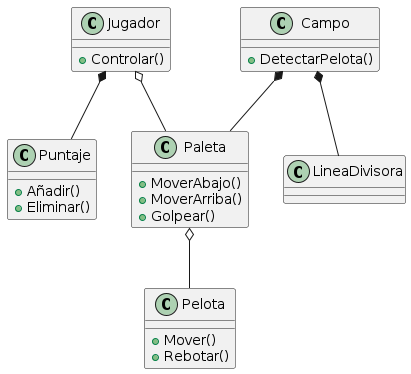

The diagram above was rendered by PlantUML. Its source (embedded in the PNG):
@startuml Pong

class Jugador{
    + Controlar()
}

class Pelota{
    + Mover()
    + Rebotar()
}

class Paleta{
    + MoverAbajo()
    + MoverArriba()
    + Golpear()
}

class Puntaje{
    + Añadir()
    + Eliminar()
}

class Campo{
    + DetectarPelota()
}

class LineaDivisora{
}

Campo *-- Paleta
Campo *-- LineaDivisora
Jugador o-- Paleta
Paleta o-- Pelota
Jugador *-- Puntaje

@enduml